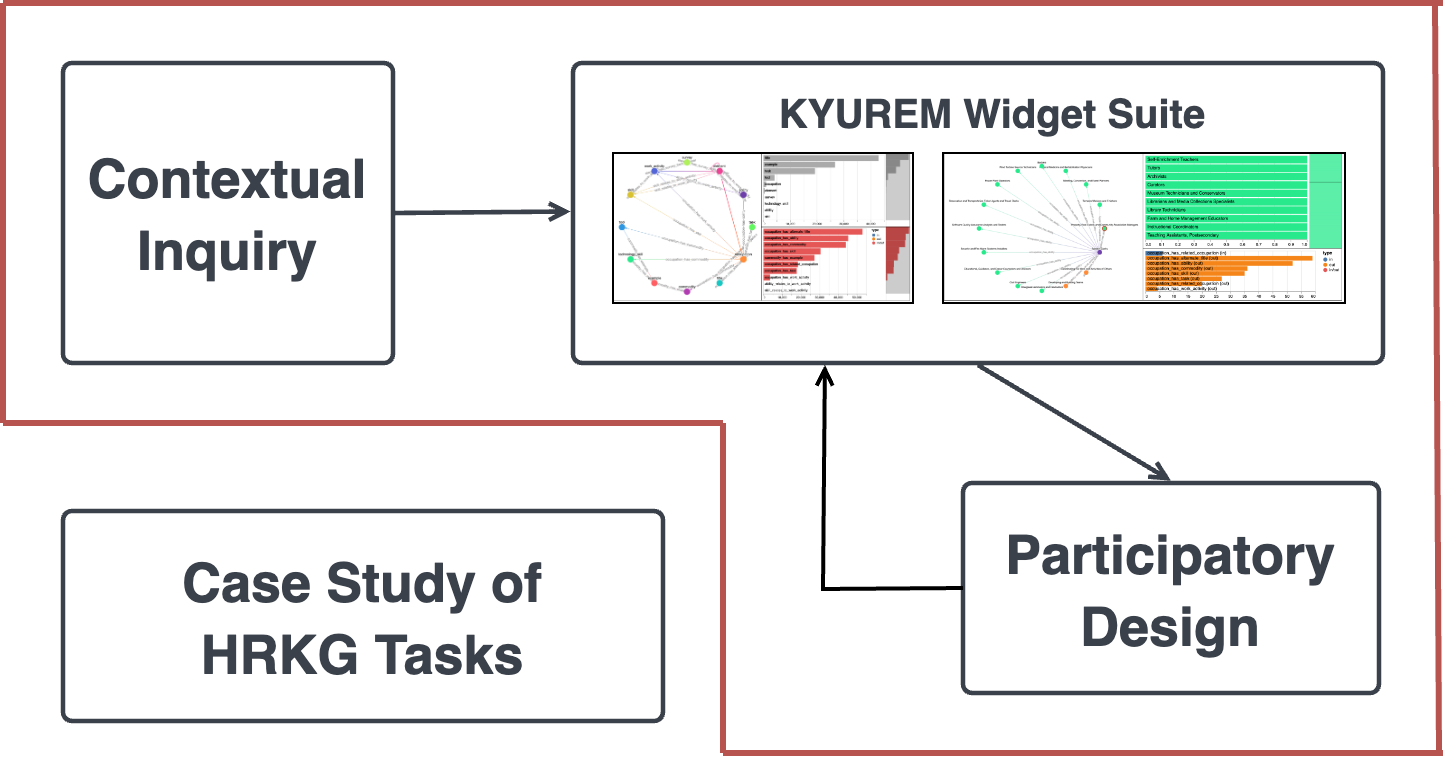

The diagram above was exported from draw.io. Its source (the exported page's mxGraphModel, read from the mxfile embedded in the PNG):
<mxGraphModel dx="1434" dy="761" grid="1" gridSize="10" guides="1" tooltips="1" connect="1" arrows="1" fold="1" page="1" pageScale="1" pageWidth="850" pageHeight="1100" math="0" shadow="0">
  <root>
    <mxCell id="0" />
    <mxCell id="1" parent="0" />
    <mxCell id="UzIvKerKGnDzq_fju9ho-1" value="&lt;font style=&quot;font-size: 27px;&quot;&gt;Contextual Inquiry&lt;/font&gt;" style="html=1;overflow=block;blockSpacing=1;whiteSpace=wrap;fontSize=30;fontColor=#3a414a;fontStyle=1;spacing=3.8;strokeColor=#3a414a;strokeOpacity=100;fillOpacity=0;rounded=1;absoluteArcSize=1;arcSize=9;fillColor=#000000;strokeWidth=2.3;lucidId=1Pli_T4v0IoZ;" parent="1" vertex="1">
      <mxGeometry x="600" y="1095" width="165" height="150" as="geometry" />
    </mxCell>
    <mxCell id="UzIvKerKGnDzq_fju9ho-2" value="" style="html=1;overflow=block;blockSpacing=1;whiteSpace=wrap;fontSize=13;spacing=3.8;strokeColor=#3a414a;strokeOpacity=100;fillOpacity=0;rounded=1;absoluteArcSize=1;arcSize=9;fillColor=#000000;strokeWidth=2.3;lucidId=fQli0x5zm13o;" parent="1" vertex="1">
      <mxGeometry x="855" y="1095" width="405" height="150" as="geometry" />
    </mxCell>
    <mxCell id="UzIvKerKGnDzq_fju9ho-3" value="&lt;font style=&quot;font-size: 27px;&quot;&gt;Participatory Design&lt;/font&gt;" style="html=1;overflow=block;blockSpacing=1;whiteSpace=wrap;fontSize=30;fontColor=#3a414a;fontStyle=1;spacing=3.8;strokeColor=#3a414a;strokeOpacity=100;fillOpacity=0;rounded=1;absoluteArcSize=1;arcSize=9;fillColor=#000000;strokeWidth=2.3;lucidId=zQliUGI4kjN~;" parent="1" vertex="1">
      <mxGeometry x="1050" y="1305" width="208" height="105" as="geometry" />
    </mxCell>
    <mxCell id="UzIvKerKGnDzq_fju9ho-4" value="&lt;font style=&quot;font-size: 27px;&quot;&gt;Case Study of &lt;br&gt;HRKG Tasks&lt;/font&gt;" style="html=1;overflow=block;blockSpacing=1;whiteSpace=wrap;fontSize=30;fontColor=#3a414a;fontStyle=1;spacing=3.8;strokeColor=#3a414a;strokeOpacity=100;fillOpacity=0;rounded=1;absoluteArcSize=1;arcSize=9;fillColor=#000000;strokeWidth=2.3;lucidId=KQli9zblkzV0;" parent="1" vertex="1">
      <mxGeometry x="600" y="1319" width="300" height="105" as="geometry" />
    </mxCell>
    <mxCell id="UzIvKerKGnDzq_fju9ho-5" value="KYUREM Widget Suite" style="html=1;overflow=block;blockSpacing=1;whiteSpace=wrap;fontSize=20;fontColor=#3a414a;fontStyle=1;spacing=3.8;strokeColor=none;strokeOpacity=100;fillOpacity=0;rounded=1;absoluteArcSize=1;arcSize=9;fillColor=#000000;strokeWidth=0;lucidId=UTli8LNsWD2S;" parent="1" vertex="1">
      <mxGeometry x="945" y="1106" width="240" height="15" as="geometry" />
    </mxCell>
    <mxCell id="UzIvKerKGnDzq_fju9ho-6" value="" style="html=1;overflow=block;blockSpacing=1;whiteSpace=wrap;shape=image;fontSize=13;spacing=0;strokeOpacity=100;strokeWidth=1;image=https://images.lucid.app/images/913991bc-bd05-4612-8d49-e0d9bfd5b840/content;imageAspect=0;lucidId=IUli8fiPWzLi;imageBorder=default;" parent="1" vertex="1">
      <mxGeometry x="1040" y="1140" width="201" height="75" as="geometry" />
    </mxCell>
    <mxCell id="UzIvKerKGnDzq_fju9ho-7" value="" style="html=1;overflow=block;blockSpacing=1;whiteSpace=wrap;shape=image;fontSize=13;spacing=0;strokeOpacity=100;strokeWidth=1;image=https://images.lucid.app/images/359ee432-dd3b-490e-b8e9-3ed69f1608fb/content;imageAspect=0;lucidId=IUliyI0XtKHV;imageBorder=default;" parent="1" vertex="1">
      <mxGeometry x="875" y="1140" width="150" height="75" as="geometry" />
    </mxCell>
    <mxCell id="UzIvKerKGnDzq_fju9ho-8" value="" style="html=1;jettySize=18;whiteSpace=wrap;fontSize=13;strokeColor=#3a414a;strokeOpacity=100;strokeWidth=2.3;rounded=0;startArrow=none;endArrow=open;exitX=1.007;exitY=0.5;exitPerimeter=0;entryX=-0.003;entryY=0.495;entryPerimeter=0;lucidId=JYliU09zAn9w;" parent="1" source="UzIvKerKGnDzq_fju9ho-1" target="UzIvKerKGnDzq_fju9ho-2" edge="1">
      <mxGeometry width="100" height="100" relative="1" as="geometry">
        <Array as="points" />
      </mxGeometry>
    </mxCell>
    <mxCell id="UzIvKerKGnDzq_fju9ho-9" value="" style="html=1;jettySize=18;whiteSpace=wrap;fontSize=13;strokeColor=#3a414a;strokeOpacity=100;strokeWidth=2.3;rounded=0;startArrow=none;endArrow=open;exitX=0.5;exitY=1.007;exitPerimeter=0;entryX=0.5;entryY=-0.011;entryPerimeter=0;lucidId=QYliJ6rLrKNk;" parent="1" source="UzIvKerKGnDzq_fju9ho-2" target="UzIvKerKGnDzq_fju9ho-3" edge="1">
      <mxGeometry width="100" height="100" relative="1" as="geometry">
        <Array as="points" />
      </mxGeometry>
    </mxCell>
    <mxCell id="UzIvKerKGnDzq_fju9ho-11" value="" style="html=1;jettySize=18;whiteSpace=wrap;fontSize=13;strokeColor=#b85450;strokeOpacity=100;fixDash=1;strokeWidth=3;rounded=0;startArrow=none;endArrow=none;lucidId=R1liD_yfDBdp;fillColor=#f8cecc;" parent="1" edge="1">
      <mxGeometry width="100" height="100" relative="1" as="geometry">
        <Array as="points" />
        <mxPoint x="570" y="1065" as="sourcePoint" />
        <mxPoint x="1290" y="1065" as="targetPoint" />
      </mxGeometry>
    </mxCell>
    <mxCell id="UzIvKerKGnDzq_fju9ho-12" value="" style="html=1;jettySize=18;whiteSpace=wrap;fontSize=13;strokeColor=#b85450;strokeOpacity=100;fixDash=1;strokeWidth=3;rounded=0;startArrow=none;endArrow=none;lucidId=t2ligJ4xvNP~;fillColor=#f8cecc;" parent="1" edge="1">
      <mxGeometry width="100" height="100" relative="1" as="geometry">
        <Array as="points" />
        <mxPoint x="930" y="1440" as="sourcePoint" />
        <mxPoint x="1290" y="1440" as="targetPoint" />
      </mxGeometry>
    </mxCell>
    <mxCell id="UzIvKerKGnDzq_fju9ho-13" value="" style="html=1;jettySize=18;whiteSpace=wrap;fontSize=13;strokeColor=#b85450;strokeOpacity=100;fixDash=1;strokeWidth=3;rounded=0;startArrow=none;endArrow=none;lucidId=E2linsbZiL6~;fillColor=#f8cecc;" parent="1" edge="1">
      <mxGeometry width="100" height="100" relative="1" as="geometry">
        <Array as="points" />
        <mxPoint x="570" y="1275" as="sourcePoint" />
        <mxPoint x="570" y="1065" as="targetPoint" />
      </mxGeometry>
    </mxCell>
    <mxCell id="UzIvKerKGnDzq_fju9ho-14" value="" style="html=1;jettySize=18;whiteSpace=wrap;fontSize=13;strokeColor=#b85450;strokeOpacity=100;fixDash=1;strokeWidth=3;rounded=0;startArrow=none;endArrow=none;lucidId=X2li3FVjqMcX;fillColor=#f8cecc;" parent="1" edge="1">
      <mxGeometry width="100" height="100" relative="1" as="geometry">
        <Array as="points" />
        <mxPoint x="570" y="1275" as="sourcePoint" />
        <mxPoint x="930" y="1275" as="targetPoint" />
      </mxGeometry>
    </mxCell>
    <mxCell id="UzIvKerKGnDzq_fju9ho-15" value="" style="html=1;jettySize=18;whiteSpace=wrap;fontSize=13;strokeColor=#b85450;strokeOpacity=100;fixDash=1;strokeWidth=3;rounded=0;startArrow=none;endArrow=none;lucidId=Q3liN9.ZhSi0;fillColor=#f8cecc;" parent="1" edge="1">
      <mxGeometry width="100" height="100" relative="1" as="geometry">
        <Array as="points" />
        <mxPoint x="1288" y="1440" as="sourcePoint" />
        <mxPoint x="1286" y="1065" as="targetPoint" />
      </mxGeometry>
    </mxCell>
    <mxCell id="UzIvKerKGnDzq_fju9ho-16" value="" style="html=1;jettySize=18;whiteSpace=wrap;fontSize=13;strokeColor=#b85450;strokeOpacity=100;fixDash=1;strokeWidth=3;rounded=0;startArrow=none;endArrow=none;lucidId=Y3liXc6_tiwE;fillColor=#f8cecc;" parent="1" edge="1">
      <mxGeometry width="100" height="100" relative="1" as="geometry">
        <Array as="points" />
        <mxPoint x="930" y="1440" as="sourcePoint" />
        <mxPoint x="930" y="1275" as="targetPoint" />
      </mxGeometry>
    </mxCell>
    <mxCell id="UzIvKerKGnDzq_fju9ho-18" value="" style="endArrow=open;html=1;rounded=0;exitX=0;exitY=0.5;exitDx=0;exitDy=0;entryX=0.311;entryY=1.007;entryDx=0;entryDy=0;entryPerimeter=0;strokeWidth=2;endFill=0;" parent="1" source="UzIvKerKGnDzq_fju9ho-3" target="UzIvKerKGnDzq_fju9ho-2" edge="1">
      <mxGeometry width="50" height="50" relative="1" as="geometry">
        <mxPoint x="850" y="1290" as="sourcePoint" />
        <mxPoint x="900" y="1240" as="targetPoint" />
        <Array as="points">
          <mxPoint x="980" y="1358" />
        </Array>
      </mxGeometry>
    </mxCell>
  </root>
</mxGraphModel>